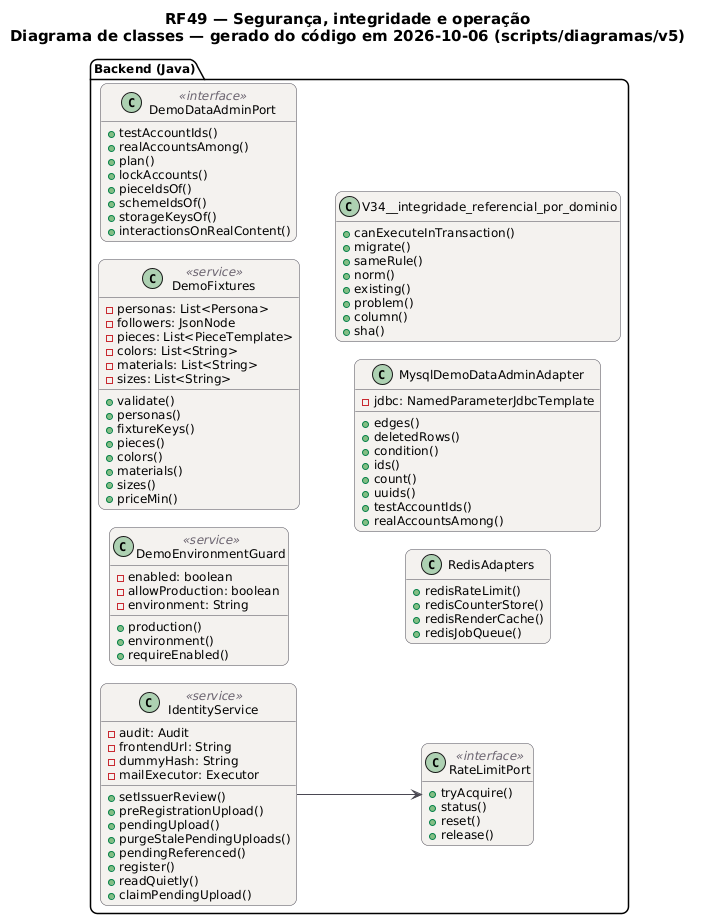

The diagram above was rendered by PlantUML. Its source (embedded in the PNG):
@startuml RF49_Classes
!pragma layout smetana
skinparam backgroundColor #FFFFFF
skinparam shadowing false
skinparam defaultFontName "DejaVu Sans"
skinparam defaultFontSize 12
skinparam titleFontSize 15
skinparam roundcorner 14
skinparam ArrowColor #52606D
skinparam note {
  BackgroundColor #FFFDEB
  BorderColor #D8CE78
  FontColor #554F24
}
skinparam class {
  BackgroundColor #F4F2EF
  BorderColor #4A4852
  ArrowColor #4A4852
  StereotypeFontColor #6B6470
}
hide empty members
left to right direction
title RF49 — Segurança, integridade e operação\nDiagrama de classes — gerado do código em 2026-10-06 (scripts/diagramas/v5)

package "Backend (Java)" {
  class DemoEnvironmentGuard <<service>> {
    -enabled: boolean
    -allowProduction: boolean
    -environment: String
    +production()
    +environment()
    +requireEnabled()
  }
  class DemoFixtures <<service>> {
    -personas: List<Persona>
    -followers: JsonNode
    -pieces: List<PieceTemplate>
    -colors: List<String>
    -materials: List<String>
    -sizes: List<String>
    +validate()
    +personas()
    +fixtureKeys()
    +pieces()
    +colors()
    +materials()
    +sizes()
    +priceMin()
  }
  class DemoDataAdminPort <<interface>> {
    +testAccountIds()
    +realAccountsAmong()
    +plan()
    +lockAccounts()
    +pieceIdsOf()
    +schemeIdsOf()
    +storageKeysOf()
    +interactionsOnRealContent()
  }
  class RateLimitPort <<interface>> {
    +tryAcquire()
    +status()
    +reset()
    +release()
  }
  class IdentityService <<service>> {
    -audit: Audit
    -frontendUrl: String
    -dummyHash: String
    -mailExecutor: Executor
    +setIssuerReview()
    +preRegistrationUpload()
    +pendingUpload()
    +purgeStalePendingUploads()
    +pendingReferenced()
    +register()
    +readQuietly()
    +claimPendingUpload()
  }
  class RedisAdapters  {
    +redisRateLimit()
    +redisCounterStore()
    +redisRenderCache()
    +redisJobQueue()
  }
  class MysqlDemoDataAdminAdapter  {
    -jdbc: NamedParameterJdbcTemplate
    +edges()
    +deletedRows()
    +condition()
    +ids()
    +count()
    +uuids()
    +testAccountIds()
    +realAccountsAmong()
  }
  class V34__integridade_referencial_por_dominio  {
    +canExecuteInTransaction()
    +migrate()
    +sameRule()
    +norm()
    +existing()
    +problem()
    +column()
    +sha()
  }
}
IdentityService --> RateLimitPort
@enduml